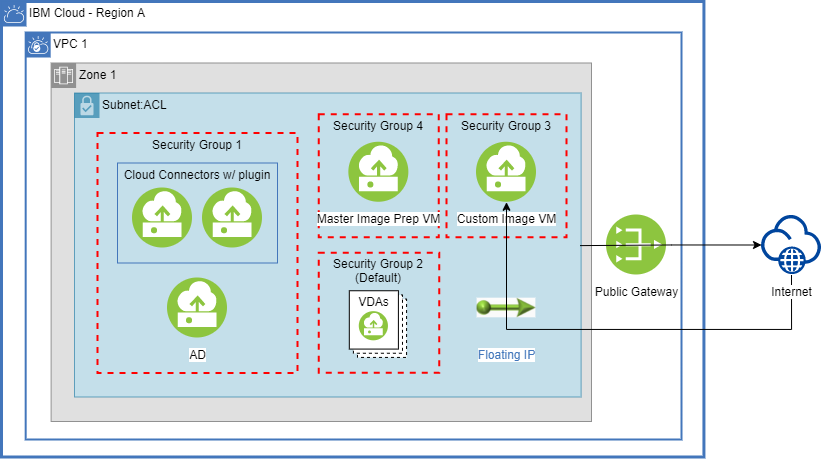

The diagram above was exported from draw.io. Its source (the exported page's mxGraphModel, read from the mxfile embedded in the PNG):
<mxGraphModel dx="-1272" dy="1089" grid="1" gridSize="10" guides="1" tooltips="1" connect="1" arrows="1" fold="1" page="1" pageScale="1" pageWidth="850" pageHeight="1100" math="0" shadow="0">
  <root>
    <mxCell id="0" />
    <mxCell id="1" parent="0" />
    <mxCell id="uJJMvPhghXaYx8KeyWV4-1" value="IBM Cloud - Region A&amp;nbsp;" style="shape=mxgraph.ibm.box;prType=cloud;fontStyle=0;verticalAlign=top;align=left;spacingLeft=32;spacingTop=4;fillColor=none;rounded=0;whiteSpace=wrap;html=1;strokeColor=#4376BB;strokeWidth=3;dashed=0;container=1;spacing=-4;collapsible=0;expand=0;recursiveResize=0;" parent="1" vertex="1">
      <mxGeometry x="2565" y="322" width="702.43" height="455.5" as="geometry" />
    </mxCell>
    <mxCell id="uJJMvPhghXaYx8KeyWV4-8" value="VPC 1" style="shape=mxgraph.ibm.box;prType=vpc;fontStyle=0;verticalAlign=top;align=left;spacingLeft=32;spacingTop=4;fillColor=none;rounded=0;whiteSpace=wrap;html=1;strokeColor=#4376BB;strokeWidth=2;dashed=0;container=0;spacing=-4;collapsible=0;expand=0;recursiveResize=0;" parent="uJJMvPhghXaYx8KeyWV4-1" vertex="1">
      <mxGeometry x="24.18" y="31" width="655.82" height="407" as="geometry" />
    </mxCell>
    <mxCell id="zeP4s2ne4kJEU0JSYTxv-6" value="Zone 1" style="shape=mxgraph.ibm.box;prType=zone;fontStyle=0;verticalAlign=top;align=left;spacingLeft=32;spacingTop=4;fillColor=#E0E0E0;rounded=0;whiteSpace=wrap;html=1;strokeColor=#919191;strokeWidth=1;dashed=0;container=1;spacing=-4;collapsible=0;expand=0;recursiveResize=0;" parent="uJJMvPhghXaYx8KeyWV4-1" vertex="1">
      <mxGeometry x="49.61" y="61.5" width="540.39" height="358.5" as="geometry" />
    </mxCell>
    <mxCell id="zeP4s2ne4kJEU0JSYTxv-42" value="Subnet:ACL" style="shape=mxgraph.ibm.box;prType=subnet;fontStyle=0;verticalAlign=top;align=left;spacingLeft=32;spacingTop=4;rounded=0;whiteSpace=wrap;html=1;strokeWidth=1;dashed=0;container=1;spacing=-4;collapsible=0;expand=0;recursiveResize=0;fillColor=#b1ddf0;shadow=0;sketch=0;strokeColor=#10739e;opacity=60;" parent="zeP4s2ne4kJEU0JSYTxv-6" vertex="1">
      <mxGeometry x="23.39" y="30" width="506.61" height="304" as="geometry" />
    </mxCell>
    <mxCell id="zeP4s2ne4kJEU0JSYTxv-23" value="" style="group" parent="zeP4s2ne4kJEU0JSYTxv-42" vertex="1" connectable="0">
      <mxGeometry x="43" y="70" width="160" height="100" as="geometry" />
    </mxCell>
    <mxCell id="zeP4s2ne4kJEU0JSYTxv-12" value="Cloud Connectors w/ plugin" style="fontStyle=0;verticalAlign=top;align=center;spacingTop=-2;fillColor=none;rounded=0;whiteSpace=wrap;html=1;strokeColor=#4376BB;strokeWidth=1;dashed=0;container=1;collapsible=0;expand=0;recursiveResize=0;" parent="zeP4s2ne4kJEU0JSYTxv-23" vertex="1">
      <mxGeometry width="160" height="100" as="geometry" />
    </mxCell>
    <mxCell id="zeP4s2ne4kJEU0JSYTxv-13" value="" style="aspect=fixed;perimeter=ellipsePerimeter;html=1;align=center;shadow=0;dashed=0;fontColor=#4277BB;labelBackgroundColor=#ffffff;fontSize=12;spacingTop=3;image;image=img/lib/ibm/vpc/Instance.svg;" parent="zeP4s2ne4kJEU0JSYTxv-23" vertex="1">
      <mxGeometry x="85" y="25" width="60" height="60" as="geometry" />
    </mxCell>
    <mxCell id="zeP4s2ne4kJEU0JSYTxv-14" value="" style="aspect=fixed;perimeter=ellipsePerimeter;html=1;align=center;shadow=0;dashed=0;fontColor=#4277BB;labelBackgroundColor=#ffffff;fontSize=12;spacingTop=3;image;image=img/lib/ibm/vpc/Instance.svg;" parent="zeP4s2ne4kJEU0JSYTxv-23" vertex="1">
      <mxGeometry x="15" y="25" width="60" height="60" as="geometry" />
    </mxCell>
    <mxCell id="zeP4s2ne4kJEU0JSYTxv-10" value="Security Group 1" style="fontStyle=0;verticalAlign=top;align=center;spacingTop=-2;fillColor=none;rounded=0;whiteSpace=wrap;html=1;strokeColor=#FF0000;strokeWidth=2;dashed=1;container=1;collapsible=0;expand=0;recursiveResize=0;" parent="zeP4s2ne4kJEU0JSYTxv-42" vertex="1">
      <mxGeometry x="23" y="40" width="200" height="240" as="geometry" />
    </mxCell>
    <mxCell id="zeP4s2ne4kJEU0JSYTxv-35" style="edgeStyle=orthogonalEdgeStyle;rounded=0;orthogonalLoop=1;jettySize=auto;html=1;exitX=0.5;exitY=1;exitDx=0;exitDy=0;startArrow=none;startFill=0;" parent="zeP4s2ne4kJEU0JSYTxv-42" source="zeP4s2ne4kJEU0JSYTxv-10" target="zeP4s2ne4kJEU0JSYTxv-10" edge="1">
      <mxGeometry relative="1" as="geometry" />
    </mxCell>
    <mxCell id="zeP4s2ne4kJEU0JSYTxv-16" value="&lt;font color=&quot;#000000&quot;&gt;AD&lt;/font&gt;" style="aspect=fixed;perimeter=ellipsePerimeter;html=1;align=center;shadow=0;dashed=0;fontColor=#4277BB;labelBackgroundColor=#ffffff;fontSize=12;spacingTop=3;image;image=img/lib/ibm/vpc/Instance.svg;" parent="zeP4s2ne4kJEU0JSYTxv-42" vertex="1">
      <mxGeometry x="93" y="185" width="60" height="60" as="geometry" />
    </mxCell>
    <mxCell id="zeP4s2ne4kJEU0JSYTxv-36" value="Security Group 4" style="fontStyle=0;verticalAlign=top;align=center;spacingTop=-2;fillColor=none;rounded=0;whiteSpace=wrap;html=1;strokeColor=#FF0000;strokeWidth=2;dashed=1;container=1;collapsible=0;expand=0;recursiveResize=0;" parent="zeP4s2ne4kJEU0JSYTxv-42" vertex="1">
      <mxGeometry x="244.36000000000007" y="21.25" width="120" height="123" as="geometry" />
    </mxCell>
    <mxCell id="zeP4s2ne4kJEU0JSYTxv-11" value="&lt;font color=&quot;#000000&quot;&gt;Master Image Prep VM&lt;/font&gt;" style="aspect=fixed;perimeter=ellipsePerimeter;html=1;align=center;shadow=0;dashed=0;fontColor=#4277BB;labelBackgroundColor=#ffffff;fontSize=12;spacingTop=3;image;image=img/lib/ibm/vpc/Instance.svg;" parent="zeP4s2ne4kJEU0JSYTxv-42" vertex="1">
      <mxGeometry x="274.36000000000007" y="49.25" width="60" height="60" as="geometry" />
    </mxCell>
    <mxCell id="zeP4s2ne4kJEU0JSYTxv-17" value="" style="group" parent="zeP4s2ne4kJEU0JSYTxv-42" vertex="1" connectable="0">
      <mxGeometry x="274.81229668823096" y="197.7526231634613" width="57.27272727272728" height="66.66666666666669" as="geometry" />
    </mxCell>
    <mxCell id="zeP4s2ne4kJEU0JSYTxv-18" value="" style="fontStyle=0;verticalAlign=top;align=center;spacingTop=-2;rounded=0;whiteSpace=wrap;html=1;strokeWidth=1;dashed=1;container=1;collapsible=0;expand=0;recursiveResize=0;" parent="zeP4s2ne4kJEU0JSYTxv-17" vertex="1">
      <mxGeometry x="8.181818181818183" y="8.333333333333336" width="49.09090909090909" height="58.33333333333335" as="geometry" />
    </mxCell>
    <mxCell id="zeP4s2ne4kJEU0JSYTxv-19" value="" style="fontStyle=0;verticalAlign=top;align=center;spacingTop=-2;rounded=0;whiteSpace=wrap;html=1;strokeWidth=1;dashed=1;container=1;collapsible=0;expand=0;recursiveResize=0;" parent="zeP4s2ne4kJEU0JSYTxv-17" vertex="1">
      <mxGeometry x="4.090909090909092" y="4.166666666666668" width="49.09090909090909" height="58.33333333333335" as="geometry" />
    </mxCell>
    <mxCell id="zeP4s2ne4kJEU0JSYTxv-20" value="VDAs" style="fontStyle=0;verticalAlign=top;align=center;spacingTop=-2;rounded=0;whiteSpace=wrap;html=1;strokeWidth=1;dashed=0;container=1;collapsible=0;expand=0;recursiveResize=0;" parent="zeP4s2ne4kJEU0JSYTxv-17" vertex="1">
      <mxGeometry width="49.09090909090909" height="58.33333333333335" as="geometry" />
    </mxCell>
    <mxCell id="zeP4s2ne4kJEU0JSYTxv-38" value="Security Group 2&lt;br&gt;(Default)" style="fontStyle=0;verticalAlign=top;align=center;spacingTop=-2;fillColor=none;rounded=0;whiteSpace=wrap;html=1;strokeColor=#FF0000;strokeWidth=2;dashed=1;container=1;collapsible=0;expand=0;recursiveResize=0;" parent="zeP4s2ne4kJEU0JSYTxv-20" vertex="1">
      <mxGeometry x="-30.45" y="-38" width="120.45" height="120" as="geometry" />
    </mxCell>
    <mxCell id="zeP4s2ne4kJEU0JSYTxv-21" value="" style="aspect=fixed;perimeter=ellipsePerimeter;html=1;align=center;shadow=0;dashed=0;fontColor=#4277BB;labelBackgroundColor=#ffffff;fontSize=12;spacingTop=3;image;image=img/lib/ibm/vpc/Instance.svg;strokeColor=#000000;fillColor=#ffffff;" parent="zeP4s2ne4kJEU0JSYTxv-17" vertex="1">
      <mxGeometry x="9.96" y="20.909999999999997" width="29.17" height="29.17" as="geometry" />
    </mxCell>
    <mxCell id="Q_Duqfv0fG3FQzVhFXCq-1" value="Security Group 3" style="fontStyle=0;verticalAlign=top;align=center;spacingTop=-2;fillColor=none;rounded=0;whiteSpace=wrap;html=1;strokeColor=#FF0000;strokeWidth=2;dashed=1;container=1;collapsible=0;expand=0;recursiveResize=0;" vertex="1" parent="zeP4s2ne4kJEU0JSYTxv-42">
      <mxGeometry x="372" y="21.25" width="120" height="123" as="geometry" />
    </mxCell>
    <mxCell id="Q_Duqfv0fG3FQzVhFXCq-2" value="&lt;font color=&quot;#000000&quot;&gt;Custom Image VM&lt;/font&gt;" style="aspect=fixed;perimeter=ellipsePerimeter;html=1;align=center;shadow=0;dashed=0;fontColor=#4277BB;labelBackgroundColor=#ffffff;fontSize=12;spacingTop=3;image;image=img/lib/ibm/vpc/Instance.svg;" vertex="1" parent="zeP4s2ne4kJEU0JSYTxv-42">
      <mxGeometry x="402" y="49.25" width="60" height="60" as="geometry" />
    </mxCell>
    <mxCell id="Q_Duqfv0fG3FQzVhFXCq-3" value="Floating IP" style="aspect=fixed;perimeter=ellipsePerimeter;html=1;align=center;shadow=0;dashed=0;fontColor=#4277BB;labelBackgroundColor=#ffffff;fontSize=12;spacingTop=3;image;image=img/lib/ibm/vpc/FloatingIP.svg;" vertex="1" parent="zeP4s2ne4kJEU0JSYTxv-42">
      <mxGeometry x="402" y="185" width="60" height="60" as="geometry" />
    </mxCell>
    <mxCell id="zeP4s2ne4kJEU0JSYTxv-15" value="&lt;font color=&quot;#000000&quot;&gt;Public Gateway&lt;/font&gt;" style="aspect=fixed;perimeter=ellipsePerimeter;html=1;align=center;shadow=0;dashed=0;fontColor=#4277BB;labelBackgroundColor=#ffffff;fontSize=12;spacingTop=3;image;image=img/lib/ibm/vpc/PublicGateway.svg;" parent="zeP4s2ne4kJEU0JSYTxv-6" vertex="1">
      <mxGeometry x="555.3899999999999" y="152" width="60" height="60" as="geometry" />
    </mxCell>
    <mxCell id="Q_Duqfv0fG3FQzVhFXCq-5" style="edgeStyle=orthogonalEdgeStyle;rounded=0;orthogonalLoop=1;jettySize=auto;html=1;exitX=0.5;exitY=1;exitDx=0;exitDy=0;" edge="1" parent="1" source="zeP4s2ne4kJEU0JSYTxv-1" target="Q_Duqfv0fG3FQzVhFXCq-2">
      <mxGeometry relative="1" as="geometry">
        <Array as="points">
          <mxPoint x="3355" y="650" />
          <mxPoint x="3070" y="650" />
        </Array>
      </mxGeometry>
    </mxCell>
    <mxCell id="zeP4s2ne4kJEU0JSYTxv-1" value="&lt;font color=&quot;#000000&quot;&gt;Internet&lt;/font&gt;" style="aspect=fixed;perimeter=ellipsePerimeter;html=1;align=center;shadow=0;dashed=0;fontColor=#4277BB;labelBackgroundColor=#ffffff;fontSize=12;spacingTop=3;image;image=img/lib/ibm/vpc/Internet.svg;" parent="1" vertex="1">
      <mxGeometry x="3325" y="535.5" width="60" height="60" as="geometry" />
    </mxCell>
    <mxCell id="zeP4s2ne4kJEU0JSYTxv-48" style="edgeStyle=orthogonalEdgeStyle;rounded=0;orthogonalLoop=1;jettySize=auto;html=1;exitX=0;exitY=0.5;exitDx=0;exitDy=0;entryX=0.998;entryY=0.502;entryDx=0;entryDy=0;entryPerimeter=0;startArrow=classic;startFill=1;endArrow=none;endFill=0;" parent="1" source="zeP4s2ne4kJEU0JSYTxv-1" target="zeP4s2ne4kJEU0JSYTxv-42" edge="1">
      <mxGeometry relative="1" as="geometry" />
    </mxCell>
  </root>
</mxGraphModel>